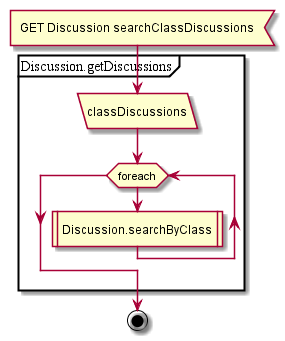

The diagram above was rendered by PlantUML. Its source (embedded in the PNG):
@startuml
:GET Discussion searchClassDiscussions<
partition Discussion.getDiscussions {
:classDiscussions/
while (foreach)
:Discussion.searchByClass|
endwhile;
}
stop
@enduml